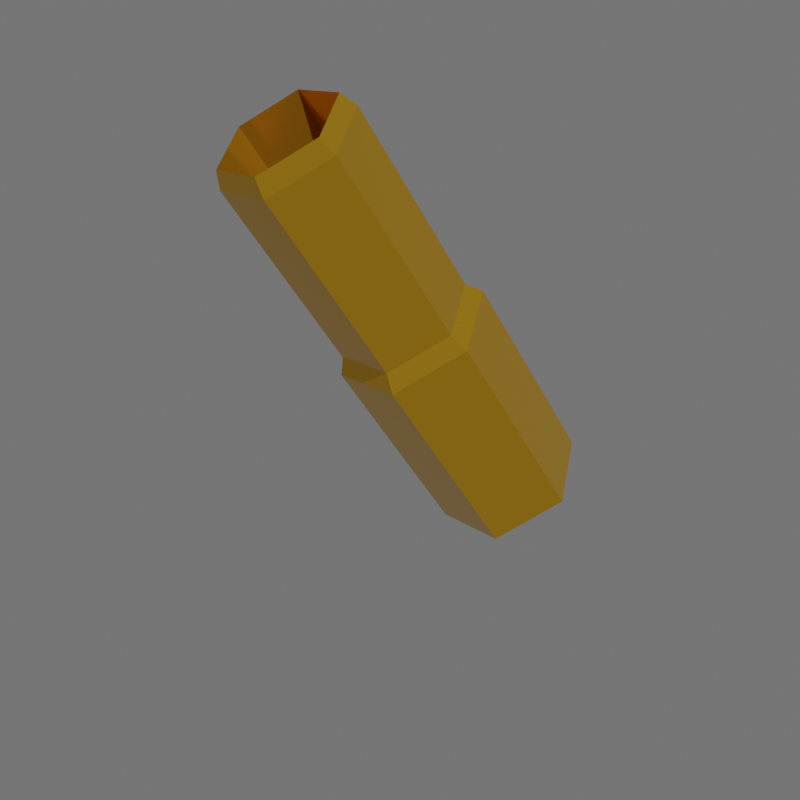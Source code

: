 # Source: Shell_Casing.blend  (saved by Blender 2.93.20; exported with 4.5.12 LTS)
import bpy
from mathutils import Matrix  # noqa: F401  (used for matrix-valued properties, if any)

bpy.ops.wm.read_factory_settings(use_empty=True)
scene = bpy.context.scene
scene.name = 'Scene'

# ---- collections
col_collection = bpy.data.collections.new('Collection'); scene.collection.children.link(col_collection)

# ---- materials (node trees are filled in below, after node groups)
mat_brass = bpy.data.materials.new('Brass')
mat_brass.use_transparent_shadow = False

# ---- material node trees
mat_brass.use_nodes = True; mat_brass.node_tree.nodes.clear()
_N = mat_brass.node_tree.nodes; _L = mat_brass.node_tree.links
n0 = _N.new('ShaderNodeBsdfPrincipled'); n0.name = 'Principled BSDF'; n0.location = (10, 300)
n0.distribution = 'GGX'
n0.subsurface_method = 'BURLEY'
n0.inputs[0].default_value = (0.8, 0.4191, 0.0224, 1.0)
n0.inputs[1].default_value = 0.7931
n0.inputs[2].default_value = 0.1108
n0.inputs[3].default_value = 1.45
n0.inputs[13].default_value = 0.5345
n0.inputs[27].default_value = (0.0, 0.0, 0.0, 1.0)
n0.inputs[28].default_value = 1.0
n1 = _N.new('ShaderNodeOutputMaterial'); n1.name = 'Material Output'; n1.location = (300, 300)
_L.new(n0.outputs[0], n1.inputs[0])
n1.is_active_output = True

# ---- world
world_world = bpy.data.worlds.new('World'); scene.world = world_world
world_world.use_nodes = True; world_world.node_tree.nodes.clear()
_N = world_world.node_tree.nodes; _L = world_world.node_tree.links
n0 = _N.new('ShaderNodeOutputWorld'); n0.name = 'World Output'; n0.location = (300, 300)
n1 = _N.new('ShaderNodeBackground'); n1.name = 'Background'; n1.location = (10, 300)
n1.inputs[0].default_value = (0.05088, 0.05088, 0.05088, 1.0)
_L.new(n1.outputs[0], n0.inputs[0])
n0.is_active_output = True
world_world.color = (0.05088, 0.05088, 0.05088)
world_world.use_sun_shadow = False
world_world.sun_shadow_jitter_overblur = 0.0

# ---- cameras
cam_camera = bpy.data.cameras.new('Camera')

# ---- lights
light_sun = bpy.data.lights.new('Sun', 'SUN')
light_sun.transmission_factor = 0.0
light_sun.energy = 1.0
light_sun.shadow_soft_size = 0.125

# ---- meshes
me_cylinder = bpy.data.meshes.new('Cylinder')
me_cylinder.from_pydata([(0.0, 0.01, 0.0), (0.0, 0.01, 0.02922), (0.00866, 0.005, 0.0), (0.00866, 0.005, 0.02922), (0.00866, -0.005, 0.0), (0.00866, -0.005, 0.02922), (-8.742e-10, -0.01, 0.0), (-8.742e-10, -0.01, 0.02922), (-0.00866, -0.005, 0.0), (-0.00866, -0.005, 0.02922), (-0.00866, 0.005, 0.0), (-0.00866, 0.005, 0.02922), (0.007414, 0.004281, 0.03136), (0.0, 0.008561, 0.03136), (0.007414, -0.004281, 0.03136), (-7.485e-10, -0.008561, 0.03136), (-0.007414, -0.004281, 0.03136), (-0.007414, 0.004281, 0.03136), (0.007414, 0.004281, 0.05776), (0.0, 0.008561, 0.05776), (0.007414, -0.004281, 0.05776), (-7.485e-10, -0.008561, 0.05776), (-0.007414, -0.004281, 0.05776), (-0.007414, 0.004281, 0.05776), (0.006591, 0.003806, 0.06002), (0.0, 0.007611, 0.06002), (0.006591, -0.003806, 0.06002), (-6.654e-10, -0.007611, 0.06002), (-0.006591, -0.003806, 0.06002), (-0.006591, 0.003806, 0.06002), (0.005738, 0.003313, 0.00731), (0.0, 0.006625, 0.00731), (0.005738, -0.003313, 0.00731), (-5.792e-10, -0.006625, 0.00731), (-0.005738, -0.003313, 0.00731), (-0.005738, 0.003313, 0.00731)], [], [(0, 1, 3, 2), (2, 3, 5, 4), (4, 5, 7, 6), (6, 7, 9, 8), (9, 7, 15, 16), (8, 9, 11, 10), (10, 11, 1, 0), (0, 2, 4, 6, 8, 10), (17, 16, 22, 23), (5, 3, 12, 14), (11, 9, 16, 17), (3, 1, 13, 12), (7, 5, 14, 15), (1, 11, 17, 13), (19, 23, 29, 25), (15, 14, 20, 21), (12, 13, 19, 18), (13, 17, 23, 19), (16, 15, 21, 22), (14, 12, 18, 20), (29, 28, 34, 35), (22, 21, 27, 28), (20, 18, 24, 26), (23, 22, 28, 29), (21, 20, 26, 27), (18, 19, 25, 24), (30, 31, 35, 34, 33, 32), (27, 26, 32, 33), (24, 25, 31, 30), (25, 29, 35, 31), (28, 27, 33, 34), (26, 24, 30, 32)])
_uv = me_cylinder.uv_layers.new(name='UVMap')
_uv.uv.foreach_set('vector', [1.0, 0.5, 1.0, 1.0, 0.8333, 1.0, 0.8333, 0.5, 0.8333, 0.5, 0.8333, 1.0, 0.6667, 1.0, 0.6667, 0.5, 0.6667, 0.5, 0.6667, 1.0, 0.5, 1.0, 0.5, 0.5, 0.5, 0.5, 0.5, 1.0, 0.3333, 1.0, 0.3333, 0.5, 0.3333, 1.0, 0.5, 1.0, 0.5, 1.0, 0.3333, 1.0, 0.3333, 0.5, 0.3333, 1.0, 0.1667, 1.0, 0.1667, 0.5, 0.1667, 0.5, 0.1667, 1.0, -8.941e-08, 1.0, -8.941e-08, 0.5, 0.75, 0.49, 0.9578, 0.37, 0.9578, 0.13, 0.75, 0.01, 0.5422, 0.13, 0.5422, 0.37, 0.1667, 1.0, 0.3333, 1.0, 0.3333, 1.0, 0.1667, 1.0, 0.6667, 1.0, 0.8333, 1.0, 0.8333, 1.0, 0.6667, 1.0, 0.1667, 1.0, 0.3333, 1.0, 0.3333, 1.0, 0.1667, 1.0, 0.8333, 1.0, 1.0, 1.0, 1.0, 1.0, 0.8333, 1.0, 0.5, 1.0, 0.6667, 1.0, 0.6667, 1.0, 0.5, 1.0, -8.941e-08, 1.0, 0.1667, 1.0, 0.1667, 1.0, -8.941e-08, 1.0, -8.941e-08, 1.0, 0.1667, 1.0, 0.1667, 1.0, -8.941e-08, 1.0, 0.5, 1.0, 0.6667, 1.0, 0.6667, 1.0, 0.5, 1.0, 0.8333, 1.0, 1.0, 1.0, 1.0, 1.0, 0.8333, 1.0, -8.941e-08, 1.0, 0.1667, 1.0, 0.1667, 1.0, -8.941e-08, 1.0, 0.3333, 1.0, 0.5, 1.0, 0.5, 1.0, 0.3333, 1.0, 0.6667, 1.0, 0.8333, 1.0, 0.8333, 1.0, 0.6667, 1.0, 0.1667, 1.0, 0.3333, 1.0, 0.3333, 1.0, 0.1667, 1.0, 0.3333, 1.0, 0.5, 1.0, 0.5, 1.0, 0.3333, 1.0, 0.6667, 1.0, 0.8333, 1.0, 0.8333, 1.0, 0.6667, 1.0, 0.1667, 1.0, 0.3333, 1.0, 0.3333, 1.0, 0.1667, 1.0, 0.5, 1.0, 0.6667, 1.0, 0.6667, 1.0, 0.5, 1.0, 0.8333, 1.0, 1.0, 1.0, 1.0, 1.0, 0.8333, 1.0, 0.4578, 0.37, 0.25, 0.49, 0.04215, 0.37, 0.04215, 0.13, 0.25, 0.01, 0.4578, 0.13, 0.5, 1.0, 0.6667, 1.0, 0.6667, 1.0, 0.5, 1.0, 0.8333, 1.0, 1.0, 1.0, 1.0, 1.0, 0.8333, 1.0, -8.941e-08, 1.0, 0.1667, 1.0, 0.1667, 1.0, -8.941e-08, 1.0, 0.3333, 1.0, 0.5, 1.0, 0.5, 1.0, 0.3333, 1.0, 0.6667, 1.0, 0.8333, 1.0, 0.8333, 1.0, 0.6667, 1.0])
me_cylinder.materials.append(mat_brass)
me_cylinder.use_remesh_fix_poles = True
me_cylinder.use_remesh_preserve_attributes = False
me_cylinder.update()

# ---- objects
ob_shell_casing = bpy.data.objects.new('Shell Casing', me_cylinder)
ob_camera = bpy.data.objects.new('Camera', cam_camera)
ob_sun = bpy.data.objects.new('Sun', light_sun)

# ---- transforms, parenting, visibility, modifiers, constraints
ob_shell_casing.location = (0.0, -0.01535, 0.009117)
ob_shell_casing.rotation_euler = (-0.482, -0.0, 0.0)
ob_camera.location = (-0.1096, 0.02509, 0.1084)
ob_camera.rotation_euler = (0.9342, 0.01073, -1.806)
ob_sun.location = (0.0, 0.0, 0.2657)
ob_sun.rotation_euler = (-0.2865, -0.4961, 0.7786)

# ---- collection membership
col_collection.objects.link(ob_shell_casing)
col_collection.objects.link(ob_camera)
col_collection.objects.link(ob_sun)

# ---- scene / render settings (as saved in the file)
scene.camera = ob_camera
scene.frame_start = 1; scene.frame_end = 250; scene.frame_set(1)
scene.render.engine = 'BLENDER_EEVEE_NEXT'
scene.render.resolution_x = 1080
scene.render.film_transparent = True
scene.cycles.use_denoising = False
scene.cycles.samples = 128
scene.cycles.sampling_pattern = 'TABULATED_SOBOL'
scene.cycles.use_adaptive_sampling = False
scene.cycles.use_light_tree = False
scene.eevee.use_gtao = True
scene.view_settings.view_transform = 'Filmic'
scene.view_settings.exposure = 1.532
bpy.context.view_layer.update()
